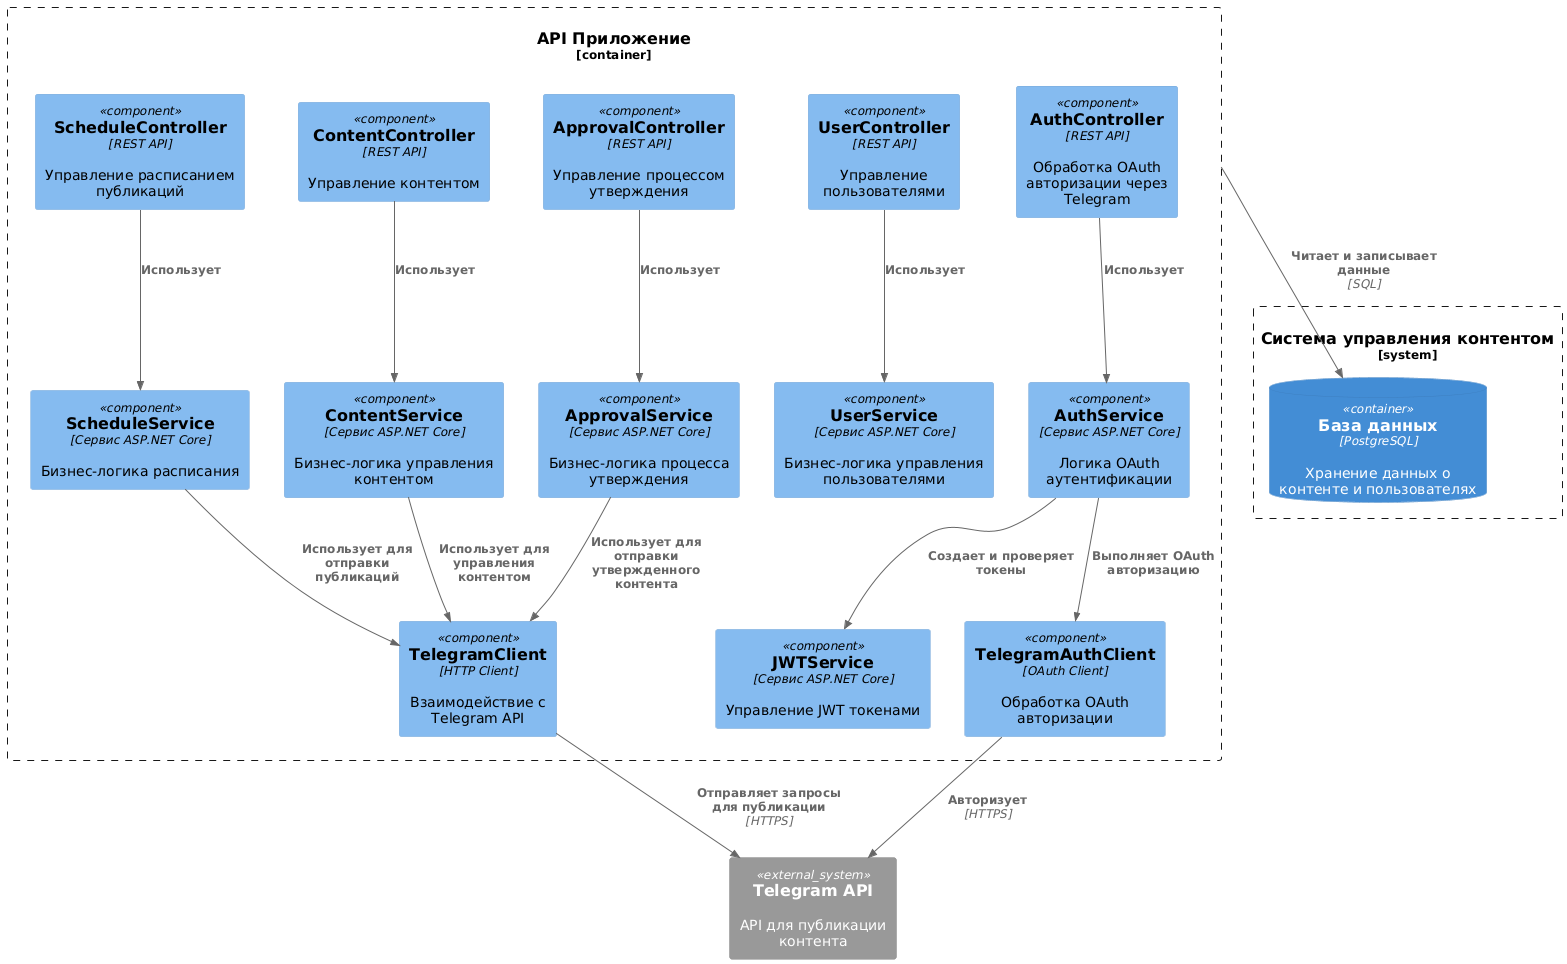

The diagram above was rendered by PlantUML. Its source (embedded in the PNG):
@startuml
!include https://raw.githubusercontent.com/plantuml-stdlib/C4-PlantUML/master/C4_Component.puml

Container_Boundary(api, "API Приложение") {
    Component(auth_controller, "AuthController", "REST API", "Обработка OAuth авторизации через Telegram")
    Component(schedule_controller, "ScheduleController", "REST API", "Управление расписанием публикаций")
    Component(content_controller, "ContentController", "REST API", "Управление контентом")
    Component(user_controller, "UserController", "REST API", "Управление пользователями")
    Component(approval_controller, "ApprovalController", "REST API", "Управление процессом утверждения")
    
    Component(auth_service, "AuthService", "Сервис ASP.NET Core", "Логика OAuth аутентификации")
    Component(jwt_service, "JWTService", "Сервис ASP.NET Core", "Управление JWT токенами")
    Component(schedule_service, "ScheduleService", "Сервис ASP.NET Core", "Бизнес-логика расписания")
    Component(content_service, "ContentService", "Сервис ASP.NET Core", "Бизнес-логика управления контентом")
    Component(user_service, "UserService", "Сервис ASP.NET Core", "Бизнес-логика управления пользователями")
    Component(approval_service, "ApprovalService", "Сервис ASP.NET Core", "Бизнес-логика процесса утверждения")
    
    Component(telegram_client, "TelegramClient", "HTTP Client", "Взаимодействие с Telegram API")
    Component(telegram_auth_client, "TelegramAuthClient", "OAuth Client", "Обработка OAuth авторизации")
}

System_Ext(telegram_api, "Telegram API", "API для публикации контента")


Rel(auth_controller, auth_service, "Использует")
Rel(auth_service, telegram_auth_client, "Выполняет OAuth авторизацию")
Rel(auth_service, jwt_service, "Создает и проверяет токены")
Rel(telegram_auth_client, telegram_api, "Авторизует", "HTTPS")

Rel(schedule_controller, schedule_service, "Использует")
Rel(content_controller, content_service, "Использует")
Rel(user_controller, user_service, "Использует")
Rel(approval_controller, approval_service, "Использует")

Rel(schedule_service, telegram_client, "Использует для отправки публикаций")
Rel(content_service, telegram_client, "Использует для управления контентом")
Rel(approval_service, telegram_client, "Использует для отправки утвержденного контента")

Rel(telegram_client, telegram_api, "Отправляет запросы для публикации", "HTTPS")

System_Boundary(c1, "Система управления контентом") {
    ContainerDb(db, "База данных", "PostgreSQL", "Хранение данных о контенте и пользователях")
}

Rel(api, db, "Читает и записывает данные", "SQL")
@enduml